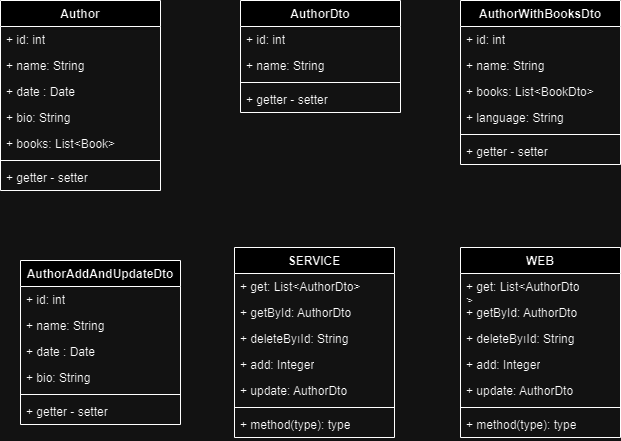

The diagram above was exported from draw.io. Its source (the exported page's mxGraphModel, read from the mxfile embedded in the PNG):
<mxGraphModel dx="1434" dy="782" grid="1" gridSize="10" guides="1" tooltips="1" connect="1" arrows="1" fold="1" page="1" pageScale="1" pageWidth="827" pageHeight="1169" math="0" shadow="0">
  <root>
    <mxCell id="0" />
    <mxCell id="1" parent="0" />
    <mxCell id="_cw9bEHxIS2Tz0nIlbgC-1" value="Author" style="swimlane;fontStyle=1;align=center;verticalAlign=top;childLayout=stackLayout;horizontal=1;startSize=26;horizontalStack=0;resizeParent=1;resizeParentMax=0;resizeLast=0;collapsible=1;marginBottom=0;whiteSpace=wrap;html=1;" parent="1" vertex="1">
      <mxGeometry x="100" y="70" width="160" height="190" as="geometry" />
    </mxCell>
    <mxCell id="_cw9bEHxIS2Tz0nIlbgC-2" value="+ id: int" style="text;strokeColor=none;fillColor=none;align=left;verticalAlign=top;spacingLeft=4;spacingRight=4;overflow=hidden;rotatable=0;points=[[0,0.5],[1,0.5]];portConstraint=eastwest;whiteSpace=wrap;html=1;" parent="_cw9bEHxIS2Tz0nIlbgC-1" vertex="1">
      <mxGeometry y="26" width="160" height="26" as="geometry" />
    </mxCell>
    <mxCell id="_cw9bEHxIS2Tz0nIlbgC-17" value="+ name: String" style="text;strokeColor=none;fillColor=none;align=left;verticalAlign=top;spacingLeft=4;spacingRight=4;overflow=hidden;rotatable=0;points=[[0,0.5],[1,0.5]];portConstraint=eastwest;whiteSpace=wrap;html=1;" parent="_cw9bEHxIS2Tz0nIlbgC-1" vertex="1">
      <mxGeometry y="52" width="160" height="26" as="geometry" />
    </mxCell>
    <mxCell id="_cw9bEHxIS2Tz0nIlbgC-18" value="+ date : Date" style="text;strokeColor=none;fillColor=none;align=left;verticalAlign=top;spacingLeft=4;spacingRight=4;overflow=hidden;rotatable=0;points=[[0,0.5],[1,0.5]];portConstraint=eastwest;whiteSpace=wrap;html=1;" parent="_cw9bEHxIS2Tz0nIlbgC-1" vertex="1">
      <mxGeometry y="78" width="160" height="26" as="geometry" />
    </mxCell>
    <mxCell id="_cw9bEHxIS2Tz0nIlbgC-19" value="+ bio: String" style="text;strokeColor=none;fillColor=none;align=left;verticalAlign=top;spacingLeft=4;spacingRight=4;overflow=hidden;rotatable=0;points=[[0,0.5],[1,0.5]];portConstraint=eastwest;whiteSpace=wrap;html=1;" parent="_cw9bEHxIS2Tz0nIlbgC-1" vertex="1">
      <mxGeometry y="104" width="160" height="26" as="geometry" />
    </mxCell>
    <mxCell id="_cw9bEHxIS2Tz0nIlbgC-20" value="+ books: List&amp;lt;Book&amp;gt;" style="text;strokeColor=none;fillColor=none;align=left;verticalAlign=top;spacingLeft=4;spacingRight=4;overflow=hidden;rotatable=0;points=[[0,0.5],[1,0.5]];portConstraint=eastwest;whiteSpace=wrap;html=1;" parent="_cw9bEHxIS2Tz0nIlbgC-1" vertex="1">
      <mxGeometry y="130" width="160" height="26" as="geometry" />
    </mxCell>
    <mxCell id="_cw9bEHxIS2Tz0nIlbgC-3" value="" style="line;strokeWidth=1;fillColor=none;align=left;verticalAlign=middle;spacingTop=-1;spacingLeft=3;spacingRight=3;rotatable=0;labelPosition=right;points=[];portConstraint=eastwest;strokeColor=inherit;" parent="_cw9bEHxIS2Tz0nIlbgC-1" vertex="1">
      <mxGeometry y="156" width="160" height="8" as="geometry" />
    </mxCell>
    <mxCell id="_cw9bEHxIS2Tz0nIlbgC-4" value="+ getter - setter" style="text;strokeColor=none;fillColor=none;align=left;verticalAlign=top;spacingLeft=4;spacingRight=4;overflow=hidden;rotatable=0;points=[[0,0.5],[1,0.5]];portConstraint=eastwest;whiteSpace=wrap;html=1;" parent="_cw9bEHxIS2Tz0nIlbgC-1" vertex="1">
      <mxGeometry y="164" width="160" height="26" as="geometry" />
    </mxCell>
    <mxCell id="_cw9bEHxIS2Tz0nIlbgC-13" value="SERVICE" style="swimlane;fontStyle=1;align=center;verticalAlign=top;childLayout=stackLayout;horizontal=1;startSize=26;horizontalStack=0;resizeParent=1;resizeParentMax=0;resizeLast=0;collapsible=1;marginBottom=0;whiteSpace=wrap;html=1;" parent="1" vertex="1">
      <mxGeometry x="334" y="317" width="160" height="190" as="geometry" />
    </mxCell>
    <mxCell id="_cw9bEHxIS2Tz0nIlbgC-14" value="+ get: List&amp;lt;AuthorDto&amp;gt;" style="text;strokeColor=none;fillColor=none;align=left;verticalAlign=top;spacingLeft=4;spacingRight=4;overflow=hidden;rotatable=0;points=[[0,0.5],[1,0.5]];portConstraint=eastwest;whiteSpace=wrap;html=1;" parent="_cw9bEHxIS2Tz0nIlbgC-13" vertex="1">
      <mxGeometry y="26" width="160" height="26" as="geometry" />
    </mxCell>
    <mxCell id="_cw9bEHxIS2Tz0nIlbgC-43" value="+ getById: AuthorDto" style="text;strokeColor=none;fillColor=none;align=left;verticalAlign=top;spacingLeft=4;spacingRight=4;overflow=hidden;rotatable=0;points=[[0,0.5],[1,0.5]];portConstraint=eastwest;whiteSpace=wrap;html=1;" parent="_cw9bEHxIS2Tz0nIlbgC-13" vertex="1">
      <mxGeometry y="52" width="160" height="26" as="geometry" />
    </mxCell>
    <mxCell id="_cw9bEHxIS2Tz0nIlbgC-44" value="+ deleteByıId: String" style="text;strokeColor=none;fillColor=none;align=left;verticalAlign=top;spacingLeft=4;spacingRight=4;overflow=hidden;rotatable=0;points=[[0,0.5],[1,0.5]];portConstraint=eastwest;whiteSpace=wrap;html=1;" parent="_cw9bEHxIS2Tz0nIlbgC-13" vertex="1">
      <mxGeometry y="78" width="160" height="26" as="geometry" />
    </mxCell>
    <mxCell id="_cw9bEHxIS2Tz0nIlbgC-45" value="+ add: Integer" style="text;strokeColor=none;fillColor=none;align=left;verticalAlign=top;spacingLeft=4;spacingRight=4;overflow=hidden;rotatable=0;points=[[0,0.5],[1,0.5]];portConstraint=eastwest;whiteSpace=wrap;html=1;" parent="_cw9bEHxIS2Tz0nIlbgC-13" vertex="1">
      <mxGeometry y="104" width="160" height="26" as="geometry" />
    </mxCell>
    <mxCell id="_cw9bEHxIS2Tz0nIlbgC-46" value="+ update: AuthorDto" style="text;strokeColor=none;fillColor=none;align=left;verticalAlign=top;spacingLeft=4;spacingRight=4;overflow=hidden;rotatable=0;points=[[0,0.5],[1,0.5]];portConstraint=eastwest;whiteSpace=wrap;html=1;" parent="_cw9bEHxIS2Tz0nIlbgC-13" vertex="1">
      <mxGeometry y="130" width="160" height="26" as="geometry" />
    </mxCell>
    <mxCell id="_cw9bEHxIS2Tz0nIlbgC-15" value="" style="line;strokeWidth=1;fillColor=none;align=left;verticalAlign=middle;spacingTop=-1;spacingLeft=3;spacingRight=3;rotatable=0;labelPosition=right;points=[];portConstraint=eastwest;strokeColor=inherit;" parent="_cw9bEHxIS2Tz0nIlbgC-13" vertex="1">
      <mxGeometry y="156" width="160" height="8" as="geometry" />
    </mxCell>
    <mxCell id="_cw9bEHxIS2Tz0nIlbgC-16" value="+ method(type): type" style="text;strokeColor=none;fillColor=none;align=left;verticalAlign=top;spacingLeft=4;spacingRight=4;overflow=hidden;rotatable=0;points=[[0,0.5],[1,0.5]];portConstraint=eastwest;whiteSpace=wrap;html=1;" parent="_cw9bEHxIS2Tz0nIlbgC-13" vertex="1">
      <mxGeometry y="164" width="160" height="26" as="geometry" />
    </mxCell>
    <mxCell id="_cw9bEHxIS2Tz0nIlbgC-21" value="AuthorDto" style="swimlane;fontStyle=1;align=center;verticalAlign=top;childLayout=stackLayout;horizontal=1;startSize=26;horizontalStack=0;resizeParent=1;resizeParentMax=0;resizeLast=0;collapsible=1;marginBottom=0;whiteSpace=wrap;html=1;" parent="1" vertex="1">
      <mxGeometry x="340" y="70" width="160" height="112" as="geometry" />
    </mxCell>
    <mxCell id="_cw9bEHxIS2Tz0nIlbgC-22" value="+ id: int" style="text;strokeColor=none;fillColor=none;align=left;verticalAlign=top;spacingLeft=4;spacingRight=4;overflow=hidden;rotatable=0;points=[[0,0.5],[1,0.5]];portConstraint=eastwest;whiteSpace=wrap;html=1;" parent="_cw9bEHxIS2Tz0nIlbgC-21" vertex="1">
      <mxGeometry y="26" width="160" height="26" as="geometry" />
    </mxCell>
    <mxCell id="_cw9bEHxIS2Tz0nIlbgC-23" value="+ name: String" style="text;strokeColor=none;fillColor=none;align=left;verticalAlign=top;spacingLeft=4;spacingRight=4;overflow=hidden;rotatable=0;points=[[0,0.5],[1,0.5]];portConstraint=eastwest;whiteSpace=wrap;html=1;" parent="_cw9bEHxIS2Tz0nIlbgC-21" vertex="1">
      <mxGeometry y="52" width="160" height="26" as="geometry" />
    </mxCell>
    <mxCell id="_cw9bEHxIS2Tz0nIlbgC-27" value="" style="line;strokeWidth=1;fillColor=none;align=left;verticalAlign=middle;spacingTop=-1;spacingLeft=3;spacingRight=3;rotatable=0;labelPosition=right;points=[];portConstraint=eastwest;strokeColor=inherit;" parent="_cw9bEHxIS2Tz0nIlbgC-21" vertex="1">
      <mxGeometry y="78" width="160" height="8" as="geometry" />
    </mxCell>
    <mxCell id="_cw9bEHxIS2Tz0nIlbgC-28" value="+ getter - setter" style="text;strokeColor=none;fillColor=none;align=left;verticalAlign=top;spacingLeft=4;spacingRight=4;overflow=hidden;rotatable=0;points=[[0,0.5],[1,0.5]];portConstraint=eastwest;whiteSpace=wrap;html=1;" parent="_cw9bEHxIS2Tz0nIlbgC-21" vertex="1">
      <mxGeometry y="86" width="160" height="26" as="geometry" />
    </mxCell>
    <mxCell id="_cw9bEHxIS2Tz0nIlbgC-29" value="AuthorWithBooksDto" style="swimlane;fontStyle=1;align=center;verticalAlign=top;childLayout=stackLayout;horizontal=1;startSize=26;horizontalStack=0;resizeParent=1;resizeParentMax=0;resizeLast=0;collapsible=1;marginBottom=0;whiteSpace=wrap;html=1;" parent="1" vertex="1">
      <mxGeometry x="560" y="70" width="160" height="164" as="geometry" />
    </mxCell>
    <mxCell id="_cw9bEHxIS2Tz0nIlbgC-30" value="+ id: int" style="text;strokeColor=none;fillColor=none;align=left;verticalAlign=top;spacingLeft=4;spacingRight=4;overflow=hidden;rotatable=0;points=[[0,0.5],[1,0.5]];portConstraint=eastwest;whiteSpace=wrap;html=1;" parent="_cw9bEHxIS2Tz0nIlbgC-29" vertex="1">
      <mxGeometry y="26" width="160" height="26" as="geometry" />
    </mxCell>
    <mxCell id="_cw9bEHxIS2Tz0nIlbgC-31" value="+ name: String" style="text;strokeColor=none;fillColor=none;align=left;verticalAlign=top;spacingLeft=4;spacingRight=4;overflow=hidden;rotatable=0;points=[[0,0.5],[1,0.5]];portConstraint=eastwest;whiteSpace=wrap;html=1;" parent="_cw9bEHxIS2Tz0nIlbgC-29" vertex="1">
      <mxGeometry y="52" width="160" height="26" as="geometry" />
    </mxCell>
    <mxCell id="_cw9bEHxIS2Tz0nIlbgC-34" value="+ books: List&amp;lt;BookDto&amp;gt;" style="text;strokeColor=none;fillColor=none;align=left;verticalAlign=top;spacingLeft=4;spacingRight=4;overflow=hidden;rotatable=0;points=[[0,0.5],[1,0.5]];portConstraint=eastwest;whiteSpace=wrap;html=1;" parent="_cw9bEHxIS2Tz0nIlbgC-29" vertex="1">
      <mxGeometry y="78" width="160" height="26" as="geometry" />
    </mxCell>
    <mxCell id="_cw9bEHxIS2Tz0nIlbgC-59" value="+ language: String" style="text;strokeColor=none;fillColor=none;align=left;verticalAlign=top;spacingLeft=4;spacingRight=4;overflow=hidden;rotatable=0;points=[[0,0.5],[1,0.5]];portConstraint=eastwest;whiteSpace=wrap;html=1;" parent="_cw9bEHxIS2Tz0nIlbgC-29" vertex="1">
      <mxGeometry y="104" width="160" height="26" as="geometry" />
    </mxCell>
    <mxCell id="_cw9bEHxIS2Tz0nIlbgC-32" value="" style="line;strokeWidth=1;fillColor=none;align=left;verticalAlign=middle;spacingTop=-1;spacingLeft=3;spacingRight=3;rotatable=0;labelPosition=right;points=[];portConstraint=eastwest;strokeColor=inherit;" parent="_cw9bEHxIS2Tz0nIlbgC-29" vertex="1">
      <mxGeometry y="130" width="160" height="8" as="geometry" />
    </mxCell>
    <mxCell id="_cw9bEHxIS2Tz0nIlbgC-33" value="+ getter - setter" style="text;strokeColor=none;fillColor=none;align=left;verticalAlign=top;spacingLeft=4;spacingRight=4;overflow=hidden;rotatable=0;points=[[0,0.5],[1,0.5]];portConstraint=eastwest;whiteSpace=wrap;html=1;" parent="_cw9bEHxIS2Tz0nIlbgC-29" vertex="1">
      <mxGeometry y="138" width="160" height="26" as="geometry" />
    </mxCell>
    <mxCell id="_cw9bEHxIS2Tz0nIlbgC-35" value="AuthorAddAndUpdateDto" style="swimlane;fontStyle=1;align=center;verticalAlign=top;childLayout=stackLayout;horizontal=1;startSize=26;horizontalStack=0;resizeParent=1;resizeParentMax=0;resizeLast=0;collapsible=1;marginBottom=0;whiteSpace=wrap;html=1;" parent="1" vertex="1">
      <mxGeometry x="120" y="330" width="160" height="164" as="geometry" />
    </mxCell>
    <mxCell id="_cw9bEHxIS2Tz0nIlbgC-36" value="+ id: int" style="text;strokeColor=none;fillColor=none;align=left;verticalAlign=top;spacingLeft=4;spacingRight=4;overflow=hidden;rotatable=0;points=[[0,0.5],[1,0.5]];portConstraint=eastwest;whiteSpace=wrap;html=1;" parent="_cw9bEHxIS2Tz0nIlbgC-35" vertex="1">
      <mxGeometry y="26" width="160" height="26" as="geometry" />
    </mxCell>
    <mxCell id="_cw9bEHxIS2Tz0nIlbgC-37" value="+ name: String" style="text;strokeColor=none;fillColor=none;align=left;verticalAlign=top;spacingLeft=4;spacingRight=4;overflow=hidden;rotatable=0;points=[[0,0.5],[1,0.5]];portConstraint=eastwest;whiteSpace=wrap;html=1;" parent="_cw9bEHxIS2Tz0nIlbgC-35" vertex="1">
      <mxGeometry y="52" width="160" height="26" as="geometry" />
    </mxCell>
    <mxCell id="_cw9bEHxIS2Tz0nIlbgC-38" value="+ date : Date" style="text;strokeColor=none;fillColor=none;align=left;verticalAlign=top;spacingLeft=4;spacingRight=4;overflow=hidden;rotatable=0;points=[[0,0.5],[1,0.5]];portConstraint=eastwest;whiteSpace=wrap;html=1;" parent="_cw9bEHxIS2Tz0nIlbgC-35" vertex="1">
      <mxGeometry y="78" width="160" height="26" as="geometry" />
    </mxCell>
    <mxCell id="_cw9bEHxIS2Tz0nIlbgC-39" value="+ bio: String" style="text;strokeColor=none;fillColor=none;align=left;verticalAlign=top;spacingLeft=4;spacingRight=4;overflow=hidden;rotatable=0;points=[[0,0.5],[1,0.5]];portConstraint=eastwest;whiteSpace=wrap;html=1;" parent="_cw9bEHxIS2Tz0nIlbgC-35" vertex="1">
      <mxGeometry y="104" width="160" height="26" as="geometry" />
    </mxCell>
    <mxCell id="_cw9bEHxIS2Tz0nIlbgC-41" value="" style="line;strokeWidth=1;fillColor=none;align=left;verticalAlign=middle;spacingTop=-1;spacingLeft=3;spacingRight=3;rotatable=0;labelPosition=right;points=[];portConstraint=eastwest;strokeColor=inherit;" parent="_cw9bEHxIS2Tz0nIlbgC-35" vertex="1">
      <mxGeometry y="130" width="160" height="8" as="geometry" />
    </mxCell>
    <mxCell id="_cw9bEHxIS2Tz0nIlbgC-42" value="+ getter - setter" style="text;strokeColor=none;fillColor=none;align=left;verticalAlign=top;spacingLeft=4;spacingRight=4;overflow=hidden;rotatable=0;points=[[0,0.5],[1,0.5]];portConstraint=eastwest;whiteSpace=wrap;html=1;" parent="_cw9bEHxIS2Tz0nIlbgC-35" vertex="1">
      <mxGeometry y="138" width="160" height="26" as="geometry" />
    </mxCell>
    <mxCell id="_cw9bEHxIS2Tz0nIlbgC-51" value="WEB" style="swimlane;fontStyle=1;align=center;verticalAlign=top;childLayout=stackLayout;horizontal=1;startSize=26;horizontalStack=0;resizeParent=1;resizeParentMax=0;resizeLast=0;collapsible=1;marginBottom=0;whiteSpace=wrap;html=1;" parent="1" vertex="1">
      <mxGeometry x="560" y="317" width="160" height="190" as="geometry" />
    </mxCell>
    <mxCell id="_cw9bEHxIS2Tz0nIlbgC-52" value="+ get: List&amp;lt;AuthorDto&lt;br&gt;&amp;gt;" style="text;strokeColor=none;fillColor=none;align=left;verticalAlign=top;spacingLeft=4;spacingRight=4;overflow=hidden;rotatable=0;points=[[0,0.5],[1,0.5]];portConstraint=eastwest;whiteSpace=wrap;html=1;" parent="_cw9bEHxIS2Tz0nIlbgC-51" vertex="1">
      <mxGeometry y="26" width="160" height="26" as="geometry" />
    </mxCell>
    <mxCell id="_cw9bEHxIS2Tz0nIlbgC-53" value="+ getById: AuthorDto" style="text;strokeColor=none;fillColor=none;align=left;verticalAlign=top;spacingLeft=4;spacingRight=4;overflow=hidden;rotatable=0;points=[[0,0.5],[1,0.5]];portConstraint=eastwest;whiteSpace=wrap;html=1;" parent="_cw9bEHxIS2Tz0nIlbgC-51" vertex="1">
      <mxGeometry y="52" width="160" height="26" as="geometry" />
    </mxCell>
    <mxCell id="_cw9bEHxIS2Tz0nIlbgC-54" value="+ deleteByıId: String" style="text;strokeColor=none;fillColor=none;align=left;verticalAlign=top;spacingLeft=4;spacingRight=4;overflow=hidden;rotatable=0;points=[[0,0.5],[1,0.5]];portConstraint=eastwest;whiteSpace=wrap;html=1;" parent="_cw9bEHxIS2Tz0nIlbgC-51" vertex="1">
      <mxGeometry y="78" width="160" height="26" as="geometry" />
    </mxCell>
    <mxCell id="_cw9bEHxIS2Tz0nIlbgC-55" value="+ add: Integer" style="text;strokeColor=none;fillColor=none;align=left;verticalAlign=top;spacingLeft=4;spacingRight=4;overflow=hidden;rotatable=0;points=[[0,0.5],[1,0.5]];portConstraint=eastwest;whiteSpace=wrap;html=1;" parent="_cw9bEHxIS2Tz0nIlbgC-51" vertex="1">
      <mxGeometry y="104" width="160" height="26" as="geometry" />
    </mxCell>
    <mxCell id="_cw9bEHxIS2Tz0nIlbgC-56" value="+ update: AuthorDto" style="text;strokeColor=none;fillColor=none;align=left;verticalAlign=top;spacingLeft=4;spacingRight=4;overflow=hidden;rotatable=0;points=[[0,0.5],[1,0.5]];portConstraint=eastwest;whiteSpace=wrap;html=1;" parent="_cw9bEHxIS2Tz0nIlbgC-51" vertex="1">
      <mxGeometry y="130" width="160" height="26" as="geometry" />
    </mxCell>
    <mxCell id="_cw9bEHxIS2Tz0nIlbgC-57" value="" style="line;strokeWidth=1;fillColor=none;align=left;verticalAlign=middle;spacingTop=-1;spacingLeft=3;spacingRight=3;rotatable=0;labelPosition=right;points=[];portConstraint=eastwest;strokeColor=inherit;" parent="_cw9bEHxIS2Tz0nIlbgC-51" vertex="1">
      <mxGeometry y="156" width="160" height="8" as="geometry" />
    </mxCell>
    <mxCell id="_cw9bEHxIS2Tz0nIlbgC-58" value="+ method(type): type" style="text;strokeColor=none;fillColor=none;align=left;verticalAlign=top;spacingLeft=4;spacingRight=4;overflow=hidden;rotatable=0;points=[[0,0.5],[1,0.5]];portConstraint=eastwest;whiteSpace=wrap;html=1;" parent="_cw9bEHxIS2Tz0nIlbgC-51" vertex="1">
      <mxGeometry y="164" width="160" height="26" as="geometry" />
    </mxCell>
  </root>
</mxGraphModel>